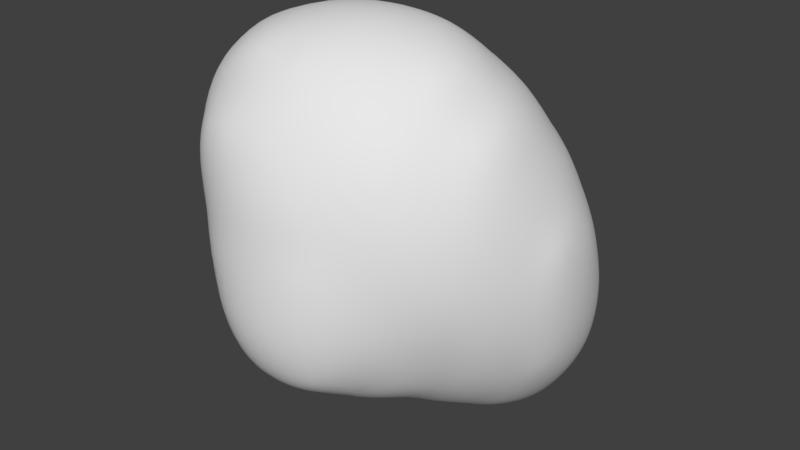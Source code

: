 # Source: Rocks.blend  (saved by Blender 2.79.0; exported with 4.5.12 LTS)
import bpy
from mathutils import Matrix  # noqa: F401  (used for matrix-valued properties, if any)

bpy.ops.wm.read_factory_settings(use_empty=True)
scene = bpy.context.scene
scene.name = 'Scene'

# ---- collections
col_collection_1 = bpy.data.collections.new('Collection 1'); scene.collection.children.link(col_collection_1)

# ---- world
world_world = bpy.data.worlds.new('World'); scene.world = world_world
world_world.color = (0.05088, 0.05088, 0.05088)
world_world.use_sun_shadow = False
world_world.sun_shadow_jitter_overblur = 0.0
world_world.cycles.sampling_method = 'MANUAL'

# ---- meshes
me_sphere_014 = bpy.data.meshes.new('Sphere.014')
me_sphere_014.from_pydata([(-89.57, -75.62, -78.49), (-97.88, -127.3, -5.917), (-100.8, -78.62, -54.0), (-111.7, -92.12, -21.81), (-87.73, -52.32, -74.1), (-87.94, -42.85, -46.18), (-103.7, -47.35, -16.36), (-74.09, -15.65, -32.55), (-89.35, -15.84, -7.444), (-58.76, -130.9, -94.1), (-50.64, -72.46, -114.3), (-71.39, -92.16, -101.9), (-22.79, -137.9, -94.05), (-20.6, -80.54, -122.6), (-22.17, -110.6, -113.1), (-64.97, -147.4, -61.1), (-71.13, -150.2, -19.43), (-91.94, -113.8, -68.57), (-97.04, -120.7, -38.45), (-22.87, -155.8, -54.05), (-24.18, -155.5, -14.79), (-46.34, -41.17, -112.0), (-70.63, -40.99, -88.61), (-36.2, -11.19, -114.3), (-50.53, -8.481, -85.76), (-15.4, -44.73, -127.9), (-10.98, -10.26, -133.2), (-75.82, -29.09, -64.25), (-62.33, -7.74, -57.8), (-133.9, -76.43, 37.91), (-138.5, -84.44, 66.22), (-98.44, -129.4, 23.53), (-97.33, -132.6, 57.91), (-121.5, -91.67, 19.66), (-121.7, -109.8, 61.11), (-134.3, -87.8, 95.91), (-94.08, -129.0, 93.03), (-105.8, -109.5, 111.2), (-90.61, -93.63, 141.8), (-131.8, -46.52, 37.59), (-144.2, -47.75, 68.78), (-125.2, -17.19, 40.01), (-138.6, -15.16, 69.29), (-117.6, -48.7, 12.69), (-105.9, -15.87, 18.89), (-143.0, -55.61, 107.8), (-127.1, -46.79, 138.2), (-137.2, -8.715, 106.5), (-126.3, -18.49, 138.1), (-120.3, -81.43, 128.0), (-96.9, -59.03, 154.3), (-117.1, 14.99, 128.1), (-96.96, -9.005, 155.0), (-60.88, -149.3, 23.83), (-55.83, -146.0, 65.47), (-31.36, -136.6, 94.06), (-18.35, -149.8, 25.92), (-25.03, -146.6, 57.26), (7.671, -140.4, 47.49), (-2.264, -135.8, 79.81), (-64.35, -136.3, 98.68), (-48.31, -119.8, 124.0), (-63.7, -96.74, 146.9), (-3.19, -116.9, 115.9), (-31.39, -94.75, 147.2), (-51.42, -62.68, 163.1), (-55.52, -16.34, 166.2), (-2.481, -90.4, 143.0), (-10.75, -55.13, 162.1), (-16.26, -15.18, 166.1), (-63.97, 4.905, -27.35), (-72.8, 12.25, -1.782), (-65.45, 33.04, 7.365), (-28.0, 12.34, -115.6), (-34.25, 21.27, -91.63), (-28.95, 45.03, -91.71), (-11.47, 23.8, -139.0), (-22.55, 37.16, -119.1), (-5.788, 49.76, -145.7), (-14.58, 61.41, -119.0), (-47.09, 18.51, -50.22), (-54.33, 25.46, -20.36), (-31.65, 48.81, -56.84), (-46.92, 46.75, -11.31), (-18.91, 66.71, -84.04), (-4.224, 83.42, -111.7), (-27.37, 71.78, -51.38), (-31.72, 72.46, -18.97), (-10.36, 88.3, -76.58), (-12.28, 95.3, -26.24), (0.3587, 108.1, -69.02), (0.5501, 109.9, -42.21), (-116.0, 5.892, 44.21), (-122.6, 13.34, 67.57), (-95.63, 14.78, 30.71), (-103.8, 32.29, 63.98), (-75.87, 40.06, 30.92), (-82.22, 51.7, 60.38), (-125.2, 19.22, 95.28), (-101.4, 38.66, 110.1), (-87.84, 23.65, 144.5), (-83.05, 55.11, 90.36), (-57.08, 60.47, 24.48), (-55.21, 74.35, 61.99), (-19.29, 87.32, 80.61), (-60.07, 51.71, 129.6), (-57.37, 24.59, 154.2), (-56.82, 69.52, 100.1), (-18.91, 52.75, 135.9), (-20.52, 23.75, 156.6), (-19.56, 74.44, 109.9), (-37.8, 78.73, 18.1), (-39.57, 85.15, 46.15), (-15.34, 97.98, 17.25), (-15.88, 95.21, 52.61), (11.56, -132.4, -85.1), (9.925, -83.11, -121.4), (26.09, -105.8, -96.0), (53.53, -89.6, -79.51), (15.02, -142.7, -51.61), (14.24, -146.6, -15.49), (40.36, -121.0, -52.49), (41.08, -126.1, -11.21), (61.28, -98.82, -48.53), (65.56, -105.5, -10.1), (20.53, -51.85, -130.2), (39.27, -73.67, -109.3), (19.42, -12.31, -145.6), (47.59, -41.84, -127.4), (65.62, -60.31, -96.76), (54.79, -13.59, -144.7), (74.57, -30.71, -117.0), (80.81, -75.44, -50.25), (88.26, -82.32, -10.18), (89.85, -44.08, -84.51), (79.06, -1.83, -137.5), (98.05, -14.56, -105.9), (115.6, 1.83, -92.38), (100.1, -52.65, -50.9), (106.3, -55.34, -9.526), (112.7, -26.64, -57.57), (118.6, -27.9, -12.36), (123.9, -1.57, -58.57), (128.1, -1.912, -19.78), (11.58, -143.6, 14.75), (33.89, -129.7, 31.35), (33.29, -122.4, 72.54), (65.37, -108.1, 30.13), (62.26, -102.3, 68.17), (31.11, -106.0, 106.8), (56.64, -91.84, 97.75), (88.66, -82.07, 29.97), (82.8, -77.24, 69.41), (88.71, 10.09, 98.99), (32.79, -81.53, 131.4), (25.11, -51.22, 151.9), (45.37, 12.7, 139.9), (24.77, -9.548, 156.5), (69.09, -62.06, 112.2), (54.1, -47.66, 136.3), (71.98, -6.121, 122.0), (55.42, -19.8, 140.7), (106.8, -51.43, 30.02), (101.1, -49.04, 66.98), (118.8, -14.03, 31.07), (106.2, -9.067, 73.56), (127.2, 1.347, 11.8), (89.79, -47.03, 96.68), (92.6, -20.49, 100.5), (17.94, 23.24, -158.6), (16.81, 58.63, -163.1), (3.462, 75.07, -143.3), (50.0, 22.47, -164.3), (49.15, 54.97, -171.4), (26.89, 82.98, -160.6), (16.32, 96.71, -134.7), (27.82, 114.6, -115.0), (51.47, 83.79, -165.1), (52.0, 102.5, -145.2), (51.34, 118.4, -119.6), (5.835, 103.0, -101.0), (4.89, 110.1, -10.5), (19.83, 117.0, -81.42), (20.02, 118.8, -35.17), (71.74, 112.8, -9.355), (49.39, 124.4, -81.32), (53.08, 123.2, -37.53), (79.43, 24.6, -152.3), (101.0, 23.49, -130.0), (78.66, 55.11, -161.0), (99.2, 57.85, -137.7), (118.1, 27.33, -101.5), (116.0, 56.19, -107.4), (108.2, 78.75, -4.77), (127.8, 28.25, -62.54), (130.2, 29.04, -24.04), (124.6, 57.13, -68.22), (123.0, 61.31, -26.94), (75.64, 80.19, -157.2), (87.85, 92.7, -130.8), (75.33, 113.1, -114.4), (108.7, 80.34, -109.2), (96.75, 102.1, -81.81), (94.87, 100.9, -28.47), (77.65, 118.3, -81.5), (77.44, 117.8, -47.55), (113.9, 83.94, -78.23), (113.2, 84.16, -43.79), (20.17, 86.71, 84.35), (81.07, 38.04, 92.48), (76.7, 84.76, 47.75), (63.02, 73.82, 77.67), (25.27, 40.82, 134.6), (10.93, 21.43, 152.3), (19.4, 69.34, 110.7), (59.77, 35.85, 116.6), (49.24, 61.95, 102.9), (16.2, 111.2, 19.86), (16.62, 101.4, 57.02), (26.5, 118.8, -2.126), (59.36, 106.8, 23.98), (46.61, 96.78, 56.28), (46.92, 119.2, -3.836), (115.5, 27.91, 40.5), (102.0, 29.24, 68.35), (101.8, 67.72, 30.66), (91.48, 57.98, 61.9), (125.7, 28.14, 12.01), (120.1, 53.26, 7.832), (87.31, 93.96, 11.89)], [], [(5, 6, 8, 7), (10, 13, 14, 11), (9, 11, 14, 12), (15, 16, 18, 17), (15, 19, 20, 16), (21, 22, 24, 23), (21, 23, 26, 25), (2, 17, 18, 3), (1, 3, 18, 16), (5, 7, 28, 27), (10, 11, 22, 21), (10, 21, 25, 13), (2, 3, 6, 5), (9, 15, 17, 11), (9, 12, 19, 15), (22, 27, 28, 24), (0, 2, 5, 4), (0, 11, 17, 2), (5, 27, 22, 4), (0, 4, 22, 11), (31, 32, 34, 33), (29, 33, 34, 30), (39, 40, 42, 41), (39, 41, 44, 43), (45, 46, 48, 47), (45, 49, 50, 46), (48, 52, 51, 47), (50, 52, 48, 46), (58, 59, 57, 56), (53, 56, 57, 54), (57, 59, 55, 54), (64, 67, 68, 65), (68, 69, 66, 65), (31, 53, 54, 32), (37, 61, 62, 38), (60, 61, 37, 36), (65, 66, 52, 50), (29, 30, 40, 39), (29, 39, 43, 33), (37, 38, 50, 49), (37, 49, 45, 35), (64, 65, 62, 61), (63, 67, 64, 61), (32, 36, 37, 34), (30, 34, 37, 35), (40, 45, 47, 42), (55, 61, 60, 54), (55, 59, 63, 61), (30, 35, 45, 40), (32, 54, 60, 36), (62, 65, 50, 38), (76, 77, 79, 78), (74, 77, 76, 73), (74, 75, 79, 77), (80, 81, 83, 82), (88, 89, 91, 90), (87, 89, 88, 86), (71, 81, 80, 70), (71, 72, 83, 81), (82, 83, 87, 86), (82, 86, 88, 84), (74, 80, 82, 75), (82, 84, 79, 75), (79, 84, 88, 85), (94, 95, 97, 96), (93, 95, 94, 92), (106, 109, 108, 105), (108, 110, 107, 105), (112, 114, 113, 111), (97, 103, 102, 96), (100, 106, 105, 99), (105, 107, 101, 99), (102, 103, 112, 111), (104, 114, 112, 103), (95, 99, 101, 97), (98, 99, 95, 93), (107, 110, 104, 103), (101, 107, 103, 97), (121, 122, 120, 119), (121, 123, 124, 122), (130, 131, 129, 128), (125, 128, 129, 126), (125, 127, 130, 128), (140, 141, 139, 138), (140, 142, 143, 141), (130, 135, 136, 131), (129, 131, 136, 134), (132, 138, 139, 133), (125, 126, 117, 116), (117, 126, 129, 118), (132, 133, 124, 123), (117, 121, 119, 115), (117, 118, 123, 121), (136, 140, 138, 134), (136, 137, 142, 140), (129, 132, 123, 118), (129, 134, 138, 132), (145, 147, 148, 146), (160, 161, 159, 158), (154, 158, 159, 155), (157, 161, 160, 156), (159, 161, 157, 155), (164, 165, 163, 162), (151, 162, 163, 152), (167, 168, 160, 158), (151, 152, 148, 147), (150, 158, 154, 149), (146, 148, 150, 149), (165, 168, 167, 163), (152, 158, 150, 148), (152, 163, 167, 158), (160, 168, 165, 153), (169, 170, 173, 172), (175, 178, 177, 174), (175, 176, 179, 178), (183, 186, 185, 182), (189, 190, 188, 187), (188, 190, 192, 191), (196, 197, 195, 194), (204, 205, 203, 202), (203, 207, 206, 202), (172, 173, 189, 187), (178, 199, 198, 177), (178, 179, 200, 199), (186, 205, 204, 185), (203, 205, 186, 184), (170, 171, 175, 174), (170, 174, 177, 173), (198, 199, 190, 189), (190, 199, 201, 192), (206, 207, 197, 196), (197, 207, 203, 193), (175, 180, 182, 176), (182, 185, 179, 176), (192, 196, 194, 191), (200, 204, 202, 199), (202, 206, 201, 199), (201, 206, 196, 192), (185, 204, 200, 179), (173, 177, 198, 189), (215, 216, 214, 212), (218, 221, 220, 217), (220, 222, 219, 217), (225, 226, 224, 223), (227, 228, 225, 223), (211, 226, 225, 210), (224, 226, 211, 209), (220, 221, 211, 210), (211, 221, 218, 208), (211, 216, 215, 209), (214, 216, 211, 208), (225, 229, 220, 210), (13, 116, 117, 14), (12, 14, 117, 115), (19, 119, 120, 20), (25, 26, 127, 125), (12, 115, 119, 19), (13, 25, 125, 116), (58, 145, 146, 59), (144, 145, 58, 56), (67, 154, 155, 68), (155, 157, 69, 68), (59, 146, 149, 63), (149, 154, 67, 63), (79, 171, 170, 78), (76, 78, 170, 169), (91, 183, 182, 90), (88, 90, 182, 180), (181, 183, 91, 89), (88, 180, 175, 85), (79, 85, 175, 171), (109, 213, 212, 108), (212, 214, 110, 108), (114, 218, 217, 113), (110, 214, 208, 104), (208, 218, 114, 104), (23, 24, 74, 73), (23, 73, 76, 26), (7, 8, 71, 70), (24, 28, 80, 74), (7, 70, 80, 28), (127, 169, 172, 130), (187, 188, 136, 135), (136, 188, 191, 137), (194, 195, 143, 142), (191, 194, 142, 137), (130, 172, 187, 135), (41, 42, 93, 92), (41, 92, 94, 44), (51, 52, 100, 99), (51, 99, 98, 47), (69, 109, 106, 66), (42, 47, 98, 93), (66, 106, 100, 52), (223, 224, 165, 164), (166, 227, 223, 164), (212, 213, 157, 156), (160, 215, 212, 156), (209, 215, 160, 153), (165, 224, 209, 153), (1, 31, 33, 3), (6, 43, 44, 8), (16, 20, 56, 53), (3, 33, 43, 6), (1, 16, 53, 31), (71, 94, 96, 72), (111, 113, 89, 87), (83, 102, 111, 87), (96, 102, 83, 72), (122, 145, 144, 120), (122, 124, 147, 145), (141, 164, 162, 139), (141, 143, 166, 164), (133, 151, 147, 124), (133, 139, 162, 151), (181, 217, 219, 183), (186, 222, 220, 184), (219, 222, 186, 183), (197, 228, 227, 195), (225, 228, 197, 193), (203, 229, 225, 193), (220, 229, 203, 184), (8, 44, 94, 71), (195, 227, 166, 143), (20, 120, 144, 56), (113, 217, 181, 89), (26, 76, 169, 127), (157, 213, 109, 69)])
me_sphere_014.polygons.foreach_set('use_smooth', [True] * 228)
_uv = me_sphere_014.uv_layers.new(name='UVMap')
_uv.uv.foreach_set('vector', [0.0, 0.0, 1.0, 0.0, 1.0, 1.0, 0.0, 1.0, 0.0, 0.0, 1.0, 0.0, 1.0, 1.0, 0.0, 1.0, 0.0, 0.0, 1.0, 0.0, 1.0, 1.0, 0.0, 1.0, 0.0, 0.0, 1.0, 0.0, 1.0, 1.0, 0.0, 1.0, 0.0, 0.0, 1.0, 0.0, 1.0, 1.0, 0.0, 1.0, 0.0, 0.0, 1.0, 0.0, 1.0, 1.0, 0.0, 1.0, 0.0, 0.0, 1.0, 0.0, 1.0, 1.0, 0.0, 1.0, 0.0, 0.0, 1.0, 0.0, 1.0, 1.0, 0.0, 1.0, 0.0, 0.0, 1.0, 0.0, 1.0, 1.0, 0.0, 1.0, 0.0, 0.0, 1.0, 0.0, 1.0, 1.0, 0.0, 1.0, 0.0, 0.0, 1.0, 0.0, 1.0, 1.0, 0.0, 1.0, 0.0, 0.0, 1.0, 0.0, 1.0, 1.0, 0.0, 1.0, 0.0, 0.0, 1.0, 0.0, 1.0, 1.0, 0.0, 1.0, 0.0, 0.0, 1.0, 0.0, 1.0, 1.0, 0.0, 1.0, 0.0, 0.0, 1.0, 0.0, 1.0, 1.0, 0.0, 1.0, 0.0, 0.0, 1.0, 0.0, 1.0, 1.0, 0.0, 1.0, 0.0, 0.0, 1.0, 0.0, 1.0, 1.0, 0.0, 1.0, 0.0, 0.0, 1.0, 0.0, 1.0, 1.0, 0.0, 1.0, 0.0, 0.0, 1.0, 0.0, 1.0, 1.0, 0.0, 1.0, 0.0, 0.0, 1.0, 0.0, 1.0, 1.0, 0.0, 1.0, 0.0, 0.0, 1.0, 0.0, 1.0, 1.0, 0.0, 1.0, 0.0, 0.0, 1.0, 0.0, 1.0, 1.0, 0.0, 1.0, 0.0, 0.0, 1.0, 0.0, 1.0, 1.0, 0.0, 1.0, 0.0, 0.0, 1.0, 0.0, 1.0, 1.0, 0.0, 1.0, 0.0, 0.0, 1.0, 0.0, 1.0, 1.0, 0.0, 1.0, 0.0, 0.0, 1.0, 0.0, 1.0, 1.0, 0.0, 1.0, 0.0, 0.0, 1.0, 0.0, 1.0, 1.0, 0.0, 1.0, 0.0, 0.0, 1.0, 0.0, 1.0, 1.0, 0.0, 1.0, 0.0, 0.0, 1.0, 0.0, 1.0, 1.0, 0.0, 1.0, 0.0, 0.0, 1.0, 0.0, 1.0, 1.0, 0.0, 1.0, 0.0, 0.0, 1.0, 0.0, 1.0, 1.0, 0.0, 1.0, 0.0, 0.0, 1.0, 0.0, 1.0, 1.0, 0.0, 1.0, 0.0, 0.0, 1.0, 0.0, 1.0, 1.0, 0.0, 1.0, 0.0, 0.0, 1.0, 0.0, 1.0, 1.0, 0.0, 1.0, 0.0, 0.0, 1.0, 0.0, 1.0, 1.0, 0.0, 1.0, 0.0, 0.0, 1.0, 0.0, 1.0, 1.0, 0.0, 1.0, 0.0, 0.0, 1.0, 0.0, 1.0, 1.0, 0.0, 1.0, 0.0, 0.0, 1.0, 0.0, 1.0, 1.0, 0.0, 1.0, 0.0, 0.0, 1.0, 0.0, 1.0, 1.0, 0.0, 1.0, 0.0, 0.0, 1.0, 0.0, 1.0, 1.0, 0.0, 1.0, 0.0, 0.0, 1.0, 0.0, 1.0, 1.0, 0.0, 1.0, 0.0, 0.0, 1.0, 0.0, 1.0, 1.0, 0.0, 1.0, 0.0, 0.0, 1.0, 0.0, 1.0, 1.0, 0.0, 1.0, 0.0, 0.0, 1.0, 0.0, 1.0, 1.0, 0.0, 1.0, 0.0, 0.0, 1.0, 0.0, 1.0, 1.0, 0.0, 1.0, 0.0, 0.0, 1.0, 0.0, 1.0, 1.0, 0.0, 1.0, 0.0, 0.0, 1.0, 0.0, 1.0, 1.0, 0.0, 1.0, 0.0, 0.0, 1.0, 0.0, 1.0, 1.0, 0.0, 1.0, 0.0, 0.0, 1.0, 0.0, 1.0, 1.0, 0.0, 1.0, 0.0, 0.0, 1.0, 0.0, 1.0, 1.0, 0.0, 1.0, 0.0, 0.0, 1.0, 0.0, 1.0, 1.0, 0.0, 1.0, 0.0, 0.0, 1.0, 0.0, 1.0, 1.0, 0.0, 1.0, 0.0, 0.0, 1.0, 0.0, 1.0, 1.0, 0.0, 1.0, 0.0, 0.0, 1.0, 0.0, 1.0, 1.0, 0.0, 1.0, 0.0, 0.0, 1.0, 0.0, 1.0, 1.0, 0.0, 1.0, 0.0, 0.0, 1.0, 0.0, 1.0, 1.0, 0.0, 1.0, 0.0, 0.0, 1.0, 0.0, 1.0, 1.0, 0.0, 1.0, 0.0, 0.0, 1.0, 0.0, 1.0, 1.0, 0.0, 1.0, 0.0, 0.0, 1.0, 0.0, 1.0, 1.0, 0.0, 1.0, 0.0, 0.0, 1.0, 0.0, 1.0, 1.0, 0.0, 1.0, 0.0, 0.0, 1.0, 0.0, 1.0, 1.0, 0.0, 1.0, 0.0, 0.0, 1.0, 0.0, 1.0, 1.0, 0.0, 1.0, 0.0, 0.0, 1.0, 0.0, 1.0, 1.0, 0.0, 1.0, 0.0, 0.0, 1.0, 0.0, 1.0, 1.0, 0.0, 1.0, 0.0, 0.0, 1.0, 0.0, 1.0, 1.0, 0.0, 1.0, 0.0, 0.0, 1.0, 0.0, 1.0, 1.0, 0.0, 1.0, 0.0, 0.0, 1.0, 0.0, 1.0, 1.0, 0.0, 1.0, 0.0, 0.0, 1.0, 0.0, 1.0, 1.0, 0.0, 1.0, 0.0, 0.0, 1.0, 0.0, 1.0, 1.0, 0.0, 1.0, 0.0, 0.0, 1.0, 0.0, 1.0, 1.0, 0.0, 1.0, 0.0, 0.0, 1.0, 0.0, 1.0, 1.0, 0.0, 1.0, 0.0, 0.0, 1.0, 0.0, 1.0, 1.0, 0.0, 1.0, 0.0, 0.0, 1.0, 0.0, 1.0, 1.0, 0.0, 1.0, 0.0, 0.0, 1.0, 0.0, 1.0, 1.0, 0.0, 1.0, 0.0, 0.0, 1.0, 0.0, 1.0, 1.0, 0.0, 1.0, 0.0, 0.0, 1.0, 0.0, 1.0, 1.0, 0.0, 1.0, 0.0, 0.0, 1.0, 0.0, 1.0, 1.0, 0.0, 1.0, 0.0, 0.0, 1.0, 0.0, 1.0, 1.0, 0.0, 1.0, 0.0, 0.0, 1.0, 0.0, 1.0, 1.0, 0.0, 1.0, 0.0, 0.0, 1.0, 0.0, 1.0, 1.0, 0.0, 1.0, 0.0, 0.0, 1.0, 0.0, 1.0, 1.0, 0.0, 1.0, 0.0, 0.0, 1.0, 0.0, 1.0, 1.0, 0.0, 1.0, 0.0, 0.0, 1.0, 0.0, 1.0, 1.0, 0.0, 1.0, 0.0, 0.0, 1.0, 0.0, 1.0, 1.0, 0.0, 1.0, 0.0, 0.0, 1.0, 0.0, 1.0, 1.0, 0.0, 1.0, 0.0, 0.0, 1.0, 0.0, 1.0, 1.0, 0.0, 1.0, 0.0, 0.0, 1.0, 0.0, 1.0, 1.0, 0.0, 1.0, 0.0, 0.0, 1.0, 0.0, 1.0, 1.0, 0.0, 1.0, 0.0, 0.0, 1.0, 0.0, 1.0, 1.0, 0.0, 1.0, 0.0, 0.0, 1.0, 0.0, 1.0, 1.0, 0.0, 1.0, 0.0, 0.0, 1.0, 0.0, 1.0, 1.0, 0.0, 1.0, 0.0, 0.0, 1.0, 0.0, 1.0, 1.0, 0.0, 1.0, 0.0, 0.0, 1.0, 0.0, 1.0, 1.0, 0.0, 1.0, 0.0, 0.0, 1.0, 0.0, 1.0, 1.0, 0.0, 1.0, 0.0, 0.0, 1.0, 0.0, 1.0, 1.0, 0.0, 1.0, 0.0, 0.0, 1.0, 0.0, 1.0, 1.0, 0.0, 1.0, 0.0, 0.0, 1.0, 0.0, 1.0, 1.0, 0.0, 1.0, 0.0, 0.0, 1.0, 0.0, 1.0, 1.0, 0.0, 1.0, 0.0, 0.0, 1.0, 0.0, 1.0, 1.0, 0.0, 1.0, 0.0, 0.0, 1.0, 0.0, 1.0, 1.0, 0.0, 1.0, 0.0, 0.0, 1.0, 0.0, 1.0, 1.0, 0.0, 1.0, 0.0, 0.0, 1.0, 0.0, 1.0, 1.0, 0.0, 1.0, 0.0, 0.0, 1.0, 0.0, 1.0, 1.0, 0.0, 1.0, 0.0, 0.0, 1.0, 0.0, 1.0, 1.0, 0.0, 1.0, 0.0, 0.0, 1.0, 0.0, 1.0, 1.0, 0.0, 1.0, 0.0, 0.0, 1.0, 0.0, 1.0, 1.0, 0.0, 1.0, 0.0, 0.0, 1.0, 0.0, 1.0, 1.0, 0.0, 1.0, 0.0, 0.0, 1.0, 0.0, 1.0, 1.0, 0.0, 1.0, 0.0, 0.0, 1.0, 0.0, 1.0, 1.0, 0.0, 1.0, 0.0, 0.0, 1.0, 0.0, 1.0, 1.0, 0.0, 1.0, 0.0, 0.0, 1.0, 0.0, 1.0, 1.0, 0.0, 1.0, 0.0, 0.0, 1.0, 0.0, 1.0, 1.0, 0.0, 1.0, 0.0, 0.0, 1.0, 0.0, 1.0, 1.0, 0.0, 1.0, 0.0, 0.0, 1.0, 0.0, 1.0, 1.0, 0.0, 1.0, 0.0, 0.0, 1.0, 0.0, 1.0, 1.0, 0.0, 1.0, 0.0, 0.0, 1.0, 0.0, 1.0, 1.0, 0.0, 1.0, 0.0, 0.0, 1.0, 0.0, 1.0, 1.0, 0.0, 1.0, 0.0, 0.0, 1.0, 0.0, 1.0, 1.0, 0.0, 1.0, 0.0, 0.0, 1.0, 0.0, 1.0, 1.0, 0.0, 1.0, 0.0, 0.0, 1.0, 0.0, 1.0, 1.0, 0.0, 1.0, 0.0, 0.0, 1.0, 0.0, 1.0, 1.0, 0.0, 1.0, 0.0, 0.0, 1.0, 0.0, 1.0, 1.0, 0.0, 1.0, 0.0, 0.0, 1.0, 0.0, 1.0, 1.0, 0.0, 1.0, 0.0, 0.0, 1.0, 0.0, 1.0, 1.0, 0.0, 1.0, 0.0, 0.0, 1.0, 0.0, 1.0, 1.0, 0.0, 1.0, 0.0, 0.0, 1.0, 0.0, 1.0, 1.0, 0.0, 1.0, 0.0, 0.0, 1.0, 0.0, 1.0, 1.0, 0.0, 1.0, 0.0, 0.0, 1.0, 0.0, 1.0, 1.0, 0.0, 1.0, 0.0, 0.0, 1.0, 0.0, 1.0, 1.0, 0.0, 1.0, 0.0, 0.0, 1.0, 0.0, 1.0, 1.0, 0.0, 1.0, 0.0, 0.0, 1.0, 0.0, 1.0, 1.0, 0.0, 1.0, 0.0, 0.0, 1.0, 0.0, 1.0, 1.0, 0.0, 1.0, 0.0, 0.0, 1.0, 0.0, 1.0, 1.0, 0.0, 1.0, 0.0, 0.0, 1.0, 0.0, 1.0, 1.0, 0.0, 1.0, 0.0, 0.0, 1.0, 0.0, 1.0, 1.0, 0.0, 1.0, 0.0, 0.0, 1.0, 0.0, 1.0, 1.0, 0.0, 1.0, 0.0, 0.0, 1.0, 0.0, 1.0, 1.0, 0.0, 1.0, 0.0, 0.0, 1.0, 0.0, 1.0, 1.0, 0.0, 1.0, 0.0, 0.0, 1.0, 0.0, 1.0, 1.0, 0.0, 1.0, 0.0, 0.0, 1.0, 0.0, 1.0, 1.0, 0.0, 1.0, 0.0, 0.0, 1.0, 0.0, 1.0, 1.0, 0.0, 1.0, 0.0, 0.0, 1.0, 0.0, 1.0, 1.0, 0.0, 1.0, 0.0, 0.0, 1.0, 0.0, 1.0, 1.0, 0.0, 1.0, 0.0, 0.0, 1.0, 0.0, 1.0, 1.0, 0.0, 1.0, 0.0, 0.0, 1.0, 0.0, 1.0, 1.0, 0.0, 1.0, 0.0, 0.0, 1.0, 0.0, 1.0, 1.0, 0.0, 1.0, 0.0, 0.0, 1.0, 0.0, 1.0, 1.0, 0.0, 1.0, 0.0, 0.0, 1.0, 0.0, 1.0, 1.0, 0.0, 1.0, 0.0, 0.0, 1.0, 0.0, 1.0, 1.0, 0.0, 1.0, 0.0, 0.0, 1.0, 0.0, 1.0, 1.0, 0.0, 1.0, 0.0, 0.0, 1.0, 0.0, 1.0, 1.0, 0.0, 1.0, 0.0, 0.0, 1.0, 0.0, 1.0, 1.0, 0.0, 1.0, 0.0, 0.0, 1.0, 0.0, 1.0, 1.0, 0.0, 1.0, 0.0, 0.0, 1.0, 0.0, 1.0, 1.0, 0.0, 1.0, 0.0, 0.0, 1.0, 0.0, 1.0, 1.0, 0.0, 1.0, 0.0, 0.0, 1.0, 0.0, 1.0, 1.0, 0.0, 1.0, 0.0, 0.0, 1.0, 0.0, 1.0, 1.0, 0.0, 1.0, 0.0, 0.0, 1.0, 0.0, 1.0, 1.0, 0.0, 1.0, 0.0, 0.0, 1.0, 0.0, 1.0, 1.0, 0.0, 1.0, 0.0, 0.0, 1.0, 0.0, 1.0, 1.0, 0.0, 1.0, 0.0, 0.0, 1.0, 0.0, 1.0, 1.0, 0.0, 1.0, 0.0, 0.0, 1.0, 0.0, 1.0, 1.0, 0.0, 1.0, 0.0, 0.0, 1.0, 0.0, 1.0, 1.0, 0.0, 1.0, 0.0, 0.0, 1.0, 0.0, 1.0, 1.0, 0.0, 1.0, 0.0, 0.0, 1.0, 0.0, 1.0, 1.0, 0.0, 1.0, 0.0, 0.0, 1.0, 0.0, 1.0, 1.0, 0.0, 1.0, 0.0, 0.0, 1.0, 0.0, 1.0, 1.0, 0.0, 1.0, 0.0, 0.0, 1.0, 0.0, 1.0, 1.0, 0.0, 1.0, 0.0, 0.0, 1.0, 0.0, 1.0, 1.0, 0.0, 1.0, 0.0, 0.0, 1.0, 0.0, 1.0, 1.0, 0.0, 1.0, 0.0, 0.0, 1.0, 0.0, 1.0, 1.0, 0.0, 1.0, 0.0, 0.0, 1.0, 0.0, 1.0, 1.0, 0.0, 1.0, 0.0, 0.0, 1.0, 0.0, 1.0, 1.0, 0.0, 1.0, 0.0, 0.0, 1.0, 0.0, 1.0, 1.0, 0.0, 1.0, 0.0, 0.0, 1.0, 0.0, 1.0, 1.0, 0.0, 1.0, 0.0, 0.0, 1.0, 0.0, 1.0, 1.0, 0.0, 1.0, 0.0, 0.0, 1.0, 0.0, 1.0, 1.0, 0.0, 1.0, 0.0, 0.0, 1.0, 0.0, 1.0, 1.0, 0.0, 1.0, 0.0, 0.0, 1.0, 0.0, 1.0, 1.0, 0.0, 1.0, 0.0, 0.0, 1.0, 0.0, 1.0, 1.0, 0.0, 1.0, 0.0, 0.0, 1.0, 0.0, 1.0, 1.0, 0.0, 1.0, 0.0, 0.0, 1.0, 0.0, 1.0, 1.0, 0.0, 1.0, 0.0, 0.0, 1.0, 0.0, 1.0, 1.0, 0.0, 1.0, 0.0, 0.0, 1.0, 0.0, 1.0, 1.0, 0.0, 1.0, 0.0, 0.0, 1.0, 0.0, 1.0, 1.0, 0.0, 1.0, 0.0, 0.0, 1.0, 0.0, 1.0, 1.0, 0.0, 1.0, 0.0, 0.0, 1.0, 0.0, 1.0, 1.0, 0.0, 1.0, 0.0, 0.0, 1.0, 0.0, 1.0, 1.0, 0.0, 1.0, 0.0, 0.0, 1.0, 0.0, 1.0, 1.0, 0.0, 1.0, 0.0, 0.0, 1.0, 0.0, 1.0, 1.0, 0.0, 1.0, 0.0, 0.0, 1.0, 0.0, 1.0, 1.0, 0.0, 1.0, 0.0, 0.0, 1.0, 0.0, 1.0, 1.0, 0.0, 1.0, 0.0, 0.0, 1.0, 0.0, 1.0, 1.0, 0.0, 1.0, 0.0, 0.0, 1.0, 0.0, 1.0, 1.0, 0.0, 1.0, 0.0, 0.0, 1.0, 0.0, 1.0, 1.0, 0.0, 1.0, 0.0, 0.0, 1.0, 0.0, 1.0, 1.0, 0.0, 1.0, 0.0, 0.0, 1.0, 0.0, 1.0, 1.0, 0.0, 1.0, 0.0, 0.0, 1.0, 0.0, 1.0, 1.0, 0.0, 1.0, 0.0, 0.0, 1.0, 0.0, 1.0, 1.0, 0.0, 1.0, 0.0, 0.0, 1.0, 0.0, 1.0, 1.0, 0.0, 1.0, 0.0, 0.0, 1.0, 0.0, 1.0, 1.0, 0.0, 1.0, 0.0, 0.0, 1.0, 0.0, 1.0, 1.0, 0.0, 1.0, 0.0, 0.0, 1.0, 0.0, 1.0, 1.0, 0.0, 1.0, 0.0, 0.0, 1.0, 0.0, 1.0, 1.0, 0.0, 1.0, 0.0, 0.0, 1.0, 0.0, 1.0, 1.0, 0.0, 1.0, 0.0, 0.0, 1.0, 0.0, 1.0, 1.0, 0.0, 1.0, 0.0, 0.0, 1.0, 0.0, 1.0, 1.0, 0.0, 1.0, 0.0, 0.0, 1.0, 0.0, 1.0, 1.0, 0.0, 1.0, 0.0, 0.0, 1.0, 0.0, 1.0, 1.0, 0.0, 1.0, 0.0, 0.0, 1.0, 0.0, 1.0, 1.0, 0.0, 1.0, 0.0, 0.0, 1.0, 0.0, 1.0, 1.0, 0.0, 1.0, 0.0, 0.0, 1.0, 0.0, 1.0, 1.0, 0.0, 1.0, 0.0, 0.0, 1.0, 0.0, 1.0, 1.0, 0.0, 1.0, 0.0, 0.0, 1.0, 0.0, 1.0, 1.0, 0.0, 1.0, 0.0, 0.0, 1.0, 0.0, 1.0, 1.0, 0.0, 1.0, 0.0, 0.0, 1.0, 0.0, 1.0, 1.0, 0.0, 1.0, 0.0, 0.0, 1.0, 0.0, 1.0, 1.0, 0.0, 1.0, 0.0, 0.0, 1.0, 0.0, 1.0, 1.0, 0.0, 1.0, 0.0, 0.0, 1.0, 0.0, 1.0, 1.0, 0.0, 1.0, 0.0, 0.0, 1.0, 0.0, 1.0, 1.0, 0.0, 1.0, 0.0, 0.0, 1.0, 0.0, 1.0, 1.0, 0.0, 1.0, 0.0, 0.0, 1.0, 0.0, 1.0, 1.0, 0.0, 1.0, 0.0, 0.0, 1.0, 0.0, 1.0, 1.0, 0.0, 1.0, 0.0, 0.0, 1.0, 0.0, 1.0, 1.0, 0.0, 1.0, 0.0, 0.0, 1.0, 0.0, 1.0, 1.0, 0.0, 1.0, 0.0, 0.0, 1.0, 0.0, 1.0, 1.0, 0.0, 1.0, 0.0, 0.0, 1.0, 0.0, 1.0, 1.0, 0.0, 1.0, 0.0, 0.0, 1.0, 0.0, 1.0, 1.0, 0.0, 1.0])
me_sphere_014.use_remesh_preserve_volume = False
me_sphere_014.use_remesh_preserve_attributes = False
me_sphere_014.use_mirror_vertex_groups = False
me_sphere_014.update()

# ---- objects
ob_sphere_001 = bpy.data.objects.new('Sphere.001', me_sphere_014)

# ---- transforms, parenting, visibility, modifiers, constraints
ob_sphere_001.location = (0.0, 0.0, 0.0)
ob_sphere_001.lineart.crease_threshold = 0.0
_m = ob_sphere_001.modifiers.new('Subsurf', 'SUBSURF')
_m.uv_smooth = 'PRESERVE_CORNERS'
_m.quality = 2
_m.show_only_control_edges = False

# ---- collection membership
col_collection_1.objects.link(ob_sphere_001)

# ---- scene / render settings (as saved in the file)
scene.frame_start = 1; scene.frame_end = 250; scene.frame_set(1)
scene.render.engine = 'CYCLES'
scene.render.dither_intensity = 0.0
scene.cycles.use_denoising = False
scene.cycles.samples = 128
scene.cycles.sampling_pattern = 'TABULATED_SOBOL'
scene.cycles.use_adaptive_sampling = False
scene.cycles.use_light_tree = False
scene.cycles.blur_glossy = 0.0
scene.cycles.sample_clamp_indirect = 0.0
scene.view_settings.view_transform = 'Standard'
bpy.context.view_layer.update()

# ---- added for rendering (the .blend has no active camera and no usable light): camera, sun
cam_auto = bpy.data.cameras.new('AutoCamera')
cam_auto.lens = 50.0
cam_auto.sensor_width = 36.0
cam_auto.clip_end = 8404.31
ob_auto_camera = bpy.data.objects.new('AutoCamera', cam_auto)
scene.collection.objects.link(ob_auto_camera)
ob_auto_camera.location = (471.893, -590.339, 380.498)
ob_auto_camera.rotation_euler = (1.09748, -7.21219e-08, 0.694738)
scene.camera = ob_auto_camera
light_auto_sun = bpy.data.lights.new('AutoSun', 'SUN')
light_auto_sun.energy = 3.0
light_auto_sun.angle = 0.0523599
ob_auto_sun = bpy.data.objects.new('AutoSun', light_auto_sun)
scene.collection.objects.link(ob_auto_sun)
ob_auto_sun.rotation_euler = (0.872665, 0.174533, 0.523599)
bpy.context.view_layer.update()
